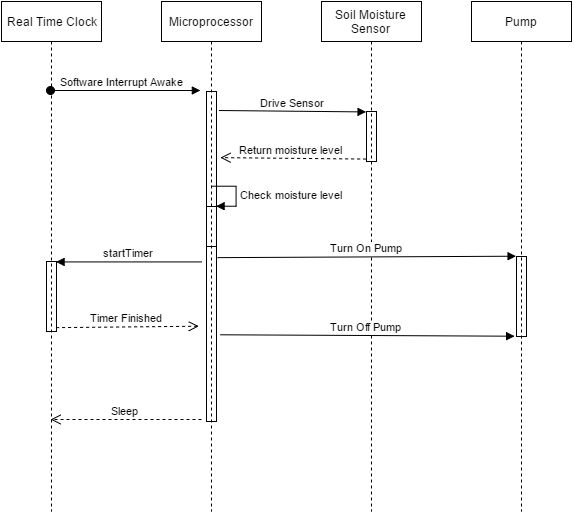

The diagram above was exported from draw.io. Its source (the exported page's mxGraphModel, read from the mxfile embedded in the PNG):
<mxGraphModel dx="1494" dy="721" grid="1" gridSize="10" guides="1" tooltips="1" connect="1" arrows="1" fold="1" page="1" pageScale="1" pageWidth="850" pageHeight="1100" background="#ffffff" math="0" shadow="0">
  <root>
    <mxCell id="0" />
    <mxCell id="1" parent="0" />
    <mxCell id="2" value="Real Time Clock" style="shape=umlLifeline;perimeter=lifelinePerimeter;whiteSpace=wrap;html=1;container=1;collapsible=0;recursiveResize=0;outlineConnect=0;fillColor=none;" vertex="1" parent="1">
      <mxGeometry x="80" y="80" width="100" height="510" as="geometry" />
    </mxCell>
    <mxCell id="3" value="" style="html=1;points=[];perimeter=orthogonalPerimeter;fillColor=none;" vertex="1" parent="2">
      <mxGeometry x="45" y="260" width="10" height="70" as="geometry" />
    </mxCell>
    <mxCell id="4" value="" style="html=1;points=[];perimeter=orthogonalPerimeter;fillColor=none;" vertex="1" parent="1">
      <mxGeometry x="125" y="340" width="10" height="70" as="geometry" />
    </mxCell>
    <mxCell id="5" value="Microprocessor" style="shape=umlLifeline;perimeter=lifelinePerimeter;whiteSpace=wrap;html=1;container=1;collapsible=0;recursiveResize=0;outlineConnect=0;fillColor=none;" vertex="1" parent="1">
      <mxGeometry x="240" y="80" width="100" height="510" as="geometry" />
    </mxCell>
    <mxCell id="6" value="" style="html=1;points=[];perimeter=orthogonalPerimeter;fillColor=none;" vertex="1" parent="5">
      <mxGeometry x="45" y="90" width="10" height="330" as="geometry" />
    </mxCell>
    <mxCell id="7" value="" style="html=1;points=[];perimeter=orthogonalPerimeter;fillColor=none;" vertex="1" parent="5">
      <mxGeometry x="45" y="205" width="10" height="40" as="geometry" />
    </mxCell>
    <mxCell id="8" value="Check moisture level" style="edgeStyle=orthogonalEdgeStyle;html=1;align=left;spacingLeft=2;endArrow=block;rounded=0;entryX=1;entryY=0;" edge="1" parent="5" target="10">
      <mxGeometry relative="1" as="geometry">
        <mxPoint x="50" y="185" as="sourcePoint" />
        <Array as="points">
          <mxPoint x="75" y="185" />
        </Array>
      </mxGeometry>
    </mxCell>
    <mxCell id="9" value="" style="html=1;points=[];perimeter=orthogonalPerimeter;fillColor=none;" vertex="1" parent="1">
      <mxGeometry x="285" y="170" width="10" height="330" as="geometry" />
    </mxCell>
    <mxCell id="10" value="" style="html=1;points=[];perimeter=orthogonalPerimeter;fillColor=none;" vertex="1" parent="1">
      <mxGeometry x="285" y="285" width="10" height="40" as="geometry" />
    </mxCell>
    <mxCell id="11" value="Check moisture level" style="edgeStyle=orthogonalEdgeStyle;html=1;align=left;spacingLeft=2;endArrow=block;rounded=0;entryX=1;entryY=0;" edge="1" target="10" parent="1">
      <mxGeometry x="290.28571428571445" y="264.7142857142858" as="geometry">
        <mxPoint x="290.28571428571445" y="264.7142857142858" as="sourcePoint" />
        <Array as="points">
          <mxPoint x="315" y="265" />
        </Array>
      </mxGeometry>
    </mxCell>
    <mxCell id="12" value="Soil Moisture Sensor" style="shape=umlLifeline;perimeter=lifelinePerimeter;whiteSpace=wrap;html=1;container=1;collapsible=0;recursiveResize=0;outlineConnect=0;fillColor=none;" vertex="1" parent="1">
      <mxGeometry x="400" y="80" width="100" height="510" as="geometry" />
    </mxCell>
    <mxCell id="13" value="" style="html=1;points=[];perimeter=orthogonalPerimeter;fillColor=none;" vertex="1" parent="12">
      <mxGeometry x="45" y="110" width="10" height="50" as="geometry" />
    </mxCell>
    <mxCell id="14" value="" style="html=1;points=[];perimeter=orthogonalPerimeter;fillColor=none;" vertex="1" parent="1">
      <mxGeometry x="445" y="190" width="10" height="50" as="geometry" />
    </mxCell>
    <mxCell id="15" value="Pump" style="shape=umlLifeline;perimeter=lifelinePerimeter;whiteSpace=wrap;html=1;container=1;collapsible=0;recursiveResize=0;outlineConnect=0;fillColor=none;" vertex="1" parent="1">
      <mxGeometry x="550" y="80" width="100" height="510" as="geometry" />
    </mxCell>
    <mxCell id="16" value="" style="html=1;points=[];perimeter=orthogonalPerimeter;fillColor=none;" vertex="1" parent="15">
      <mxGeometry x="45" y="255" width="10" height="80" as="geometry" />
    </mxCell>
    <mxCell id="17" value="" style="html=1;points=[];perimeter=orthogonalPerimeter;fillColor=none;" vertex="1" parent="1">
      <mxGeometry x="595" y="335" width="10" height="80" as="geometry" />
    </mxCell>
    <mxCell id="18" value="Software Interrupt Awake" style="html=1;verticalAlign=bottom;startArrow=oval;startFill=1;endArrow=block;startSize=8;entryX=-0.612;entryY=-0.003;entryPerimeter=0;" edge="1" source="2" target="9" parent="1">
      <mxGeometry x="129.07142857142844" y="169" width="60" as="geometry">
        <mxPoint x="170" y="170" as="sourcePoint" />
        <mxPoint x="230" y="170" as="targetPoint" />
      </mxGeometry>
    </mxCell>
    <mxCell id="19" value="Drive Sensor" style="html=1;verticalAlign=bottom;endArrow=block;entryX=0;entryY=0;exitX=1.271;exitY=0.056;exitPerimeter=0;" edge="1" source="9" target="14" parent="1">
      <mxGeometry x="297.42857142857156" y="189.0000000000001" as="geometry">
        <mxPoint x="290" y="190" as="sourcePoint" />
      </mxGeometry>
    </mxCell>
    <mxCell id="20" value="Return moisture level" style="html=1;verticalAlign=bottom;endArrow=open;dashed=1;endSize=8;exitX=0;exitY=0.95;entryX=1.388;entryY=0.202;entryPerimeter=0;" edge="1" source="14" target="9" parent="1">
      <mxGeometry x="298.8571428571429" y="236.14285714285722" as="geometry">
        <mxPoint x="375" y="266" as="targetPoint" />
      </mxGeometry>
    </mxCell>
    <mxCell id="21" value="Turn On Pump" style="html=1;verticalAlign=bottom;endArrow=block;entryX=0;entryY=0;exitX=1.153;exitY=0.502;exitPerimeter=0;" edge="1" source="9" target="17" parent="1">
      <mxGeometry x="296" y="334.7142857142858" as="geometry">
        <mxPoint x="525" y="335" as="sourcePoint" />
      </mxGeometry>
    </mxCell>
    <mxCell id="22" value="Turn Off Pump" style="html=1;verticalAlign=bottom;endArrow=block;entryX=-0.2;entryY=0.993;entryPerimeter=0;exitX=1.388;exitY=0.737;exitPerimeter=0;" edge="1" source="9" target="17" parent="1">
      <mxGeometry x="298.8571428571429" y="413.28571428571445" width="80" as="geometry">
        <mxPoint x="350" y="410" as="sourcePoint" />
        <mxPoint x="430" y="410" as="targetPoint" />
      </mxGeometry>
    </mxCell>
    <mxCell id="23" value="startTimer" style="html=1;verticalAlign=bottom;endArrow=block;entryX=1;entryY=0;exitX=-0.5;exitY=0.516;exitPerimeter=0;" edge="1" source="9" target="4" parent="1">
      <mxGeometry x="134.57142857142867" y="340.42857142857156" as="geometry">
        <mxPoint x="195" y="340" as="sourcePoint" />
      </mxGeometry>
    </mxCell>
    <mxCell id="24" value="Timer Finished" style="html=1;verticalAlign=bottom;endArrow=open;dashed=1;endSize=8;exitX=1;exitY=0.95;entryX=-0.729;entryY=0.712;entryPerimeter=0;" edge="1" source="4" target="9" parent="1">
      <mxGeometry x="134.57142857142867" y="404.7142857142858" as="geometry">
        <mxPoint x="195" y="397" as="targetPoint" />
      </mxGeometry>
    </mxCell>
    <mxCell id="25" value="Sleep" style="html=1;verticalAlign=bottom;endArrow=open;dashed=1;endSize=8;" edge="1" target="2" parent="1">
      <mxGeometry x="129.07142857142844" y="498" as="geometry">
        <mxPoint x="280" y="498" as="sourcePoint" />
        <mxPoint x="140" y="498" as="targetPoint" />
      </mxGeometry>
    </mxCell>
  </root>
</mxGraphModel>